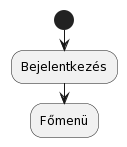

The diagram above was rendered by PlantUML. Its source (embedded in the PNG):
@startuml
start
:Bejelentkezés;
:Főmenü;
@enduml